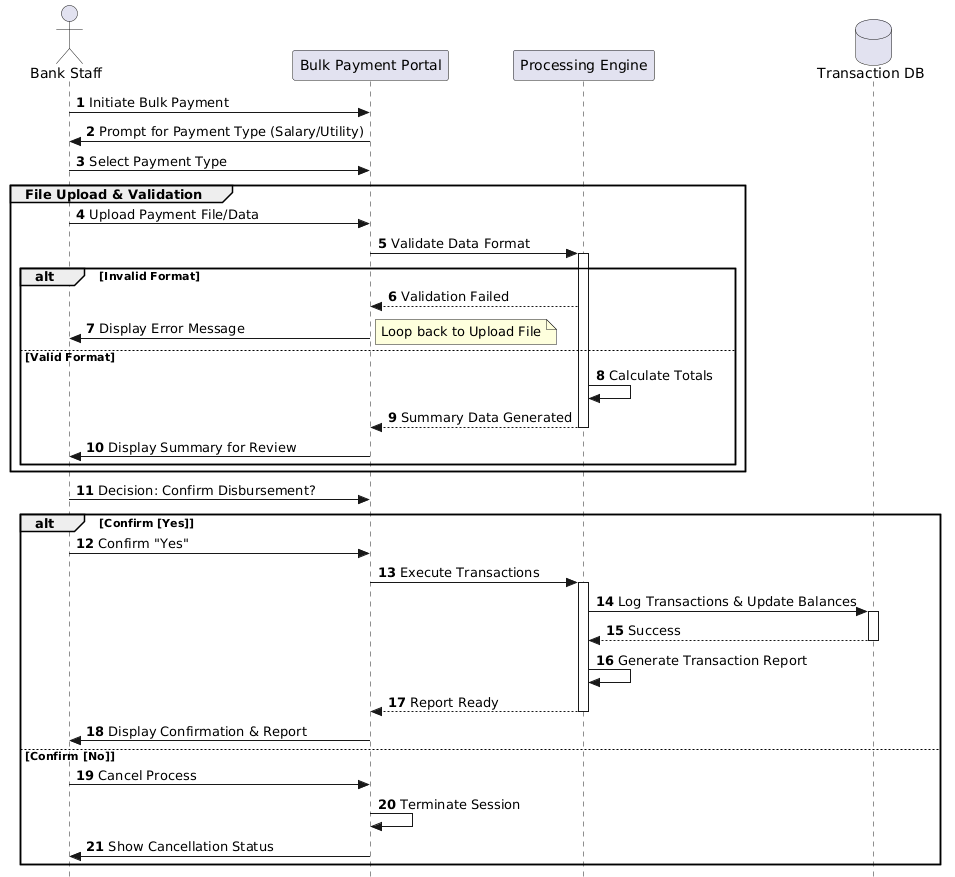

The diagram above was rendered by PlantUML. Its source (embedded in the PNG):
@startuml
autonumber
skinparam style strictuml

actor "Bank Staff" as Staff
participant "Bulk Payment Portal" as UI
participant "Processing Engine" as System
database "Transaction DB" as DB

Staff -> UI : Initiate Bulk Payment
UI -> Staff : Prompt for Payment Type (Salary/Utility)
Staff -> UI : Select Payment Type

group File Upload & Validation
    Staff -> UI : Upload Payment File/Data
    UI -> System : Validate Data Format
    activate System
    
    alt Invalid Format
        System --> UI : Validation Failed
        UI -> Staff : Display Error Message
        note right: Loop back to Upload File
    else Valid Format
        System -> System : Calculate Totals
        System --> UI : Summary Data Generated
        deactivate System
        
        UI -> Staff : Display Summary for Review
    end
end

Staff -> UI : Decision: Confirm Disbursement?

alt Confirm [Yes]
    Staff -> UI : Confirm "Yes"
    UI -> System : Execute Transactions
    activate System
    System -> DB : Log Transactions & Update Balances
    activate DB
    DB --> System : Success
    deactivate DB
    
    System -> System : Generate Transaction Report
    System --> UI : Report Ready
    deactivate System
    
    UI -> Staff : Display Confirmation & Report
else Confirm [No]
    Staff -> UI : Cancel Process
    UI -> UI : Terminate Session
    UI -> Staff : Show Cancellation Status
end
@enduml